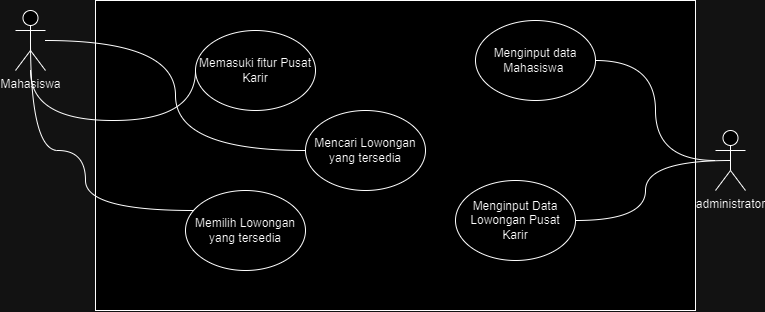

The diagram above was exported from draw.io. Its source (the exported page's mxGraphModel, read from the mxfile embedded in the PNG):
<mxGraphModel dx="1195" dy="653" grid="1" gridSize="10" guides="1" tooltips="1" connect="1" arrows="1" fold="1" page="1" pageScale="1" pageWidth="827" pageHeight="1169" math="0" shadow="0">
  <root>
    <mxCell id="0" />
    <mxCell id="1" parent="0" />
    <mxCell id="onT1A7AxSSi70TlodMIa-1" value="" style="rounded=0;whiteSpace=wrap;html=1;" parent="1" vertex="1">
      <mxGeometry x="110" y="70" width="600" height="310" as="geometry" />
    </mxCell>
    <mxCell id="onT1A7AxSSi70TlodMIa-9" style="edgeStyle=orthogonalEdgeStyle;rounded=0;orthogonalLoop=1;jettySize=auto;html=1;entryX=0;entryY=0.5;entryDx=0;entryDy=0;endArrow=none;endFill=0;curved=1;" parent="1" source="onT1A7AxSSi70TlodMIa-2" target="onT1A7AxSSi70TlodMIa-8" edge="1">
      <mxGeometry relative="1" as="geometry" />
    </mxCell>
    <mxCell id="onT1A7AxSSi70TlodMIa-15" style="edgeStyle=orthogonalEdgeStyle;rounded=0;orthogonalLoop=1;jettySize=auto;html=1;exitX=0.5;exitY=0.5;exitDx=0;exitDy=0;exitPerimeter=0;endArrow=none;endFill=0;curved=1;" parent="1" source="onT1A7AxSSi70TlodMIa-2" target="onT1A7AxSSi70TlodMIa-13" edge="1">
      <mxGeometry relative="1" as="geometry">
        <Array as="points">
          <mxPoint x="100" y="220" />
          <mxPoint x="100" y="280" />
        </Array>
      </mxGeometry>
    </mxCell>
    <mxCell id="onT1A7AxSSi70TlodMIa-2" value="Mahasiswa" style="shape=umlActor;verticalLabelPosition=bottom;verticalAlign=top;html=1;outlineConnect=0;" parent="1" vertex="1">
      <mxGeometry x="30" y="80" width="30" height="60" as="geometry" />
    </mxCell>
    <mxCell id="onT1A7AxSSi70TlodMIa-6" value="Memasuki fitur Pusat Karir" style="ellipse;whiteSpace=wrap;html=1;" parent="1" vertex="1">
      <mxGeometry x="210" y="100" width="120" height="80" as="geometry" />
    </mxCell>
    <mxCell id="onT1A7AxSSi70TlodMIa-7" style="edgeStyle=orthogonalEdgeStyle;rounded=0;orthogonalLoop=1;jettySize=auto;html=1;endArrow=none;endFill=0;entryX=0;entryY=0.5;entryDx=0;entryDy=0;curved=1;" parent="1" source="onT1A7AxSSi70TlodMIa-2" target="onT1A7AxSSi70TlodMIa-6" edge="1">
      <mxGeometry relative="1" as="geometry">
        <Array as="points">
          <mxPoint x="210" y="190" />
        </Array>
      </mxGeometry>
    </mxCell>
    <mxCell id="onT1A7AxSSi70TlodMIa-8" value="Mencari Lowongan yang tersedia" style="ellipse;whiteSpace=wrap;html=1;" parent="1" vertex="1">
      <mxGeometry x="320" y="180" width="120" height="80" as="geometry" />
    </mxCell>
    <mxCell id="onT1A7AxSSi70TlodMIa-12" style="edgeStyle=orthogonalEdgeStyle;rounded=0;orthogonalLoop=1;jettySize=auto;html=1;entryX=1;entryY=0.5;entryDx=0;entryDy=0;endArrow=none;endFill=0;curved=1;" parent="1" source="onT1A7AxSSi70TlodMIa-10" target="onT1A7AxSSi70TlodMIa-11" edge="1">
      <mxGeometry relative="1" as="geometry" />
    </mxCell>
    <mxCell id="onT1A7AxSSi70TlodMIa-10" value="administrator" style="shape=umlActor;verticalLabelPosition=bottom;verticalAlign=top;html=1;outlineConnect=0;" parent="1" vertex="1">
      <mxGeometry x="730" y="200" width="30" height="60" as="geometry" />
    </mxCell>
    <mxCell id="onT1A7AxSSi70TlodMIa-11" value="Menginput data Mahasiswa&amp;nbsp;" style="ellipse;whiteSpace=wrap;html=1;" parent="1" vertex="1">
      <mxGeometry x="490" y="90" width="120" height="80" as="geometry" />
    </mxCell>
    <mxCell id="onT1A7AxSSi70TlodMIa-13" value="Memilih Lowongan yang tersedia" style="ellipse;whiteSpace=wrap;html=1;" parent="1" vertex="1">
      <mxGeometry x="200" y="260" width="120" height="80" as="geometry" />
    </mxCell>
    <mxCell id="Wi6xDv2gtIp5rOv3K5iO-7" style="edgeStyle=orthogonalEdgeStyle;rounded=0;orthogonalLoop=1;jettySize=auto;html=1;entryX=1;entryY=0.5;entryDx=0;entryDy=0;endArrow=none;endFill=0;curved=1;exitX=0.5;exitY=0.5;exitDx=0;exitDy=0;exitPerimeter=0;" edge="1" parent="1" target="Wi6xDv2gtIp5rOv3K5iO-8" source="onT1A7AxSSi70TlodMIa-10">
      <mxGeometry relative="1" as="geometry">
        <mxPoint x="700" y="320" as="sourcePoint" />
      </mxGeometry>
    </mxCell>
    <mxCell id="Wi6xDv2gtIp5rOv3K5iO-8" value="Menginput Data Lowongan Pusat Karir" style="ellipse;whiteSpace=wrap;html=1;" vertex="1" parent="1">
      <mxGeometry x="470" y="250" width="120" height="80" as="geometry" />
    </mxCell>
  </root>
</mxGraphModel>